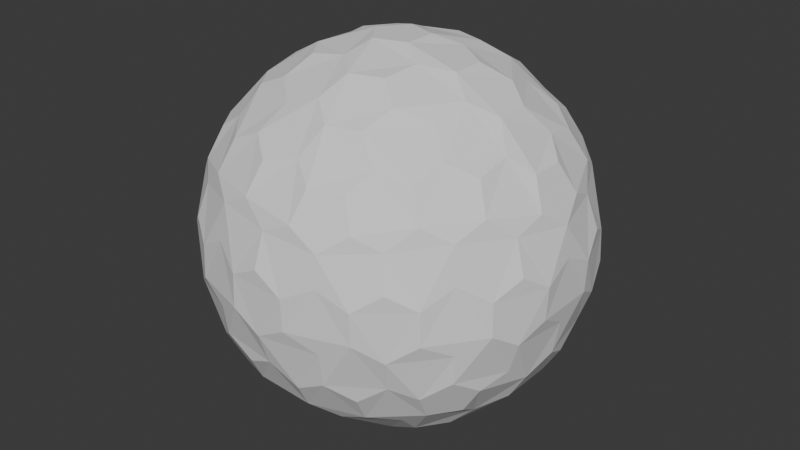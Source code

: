 # Source: esferaTeste.blend  (saved by Blender 5.0.118; exported with 4.5.12 LTS)
import bpy
from mathutils import Matrix  # noqa: F401  (used for matrix-valued properties, if any)

bpy.ops.wm.read_factory_settings(use_empty=True)
scene = bpy.context.scene
scene.name = 'Scene'

# ---- collections
col_collection = bpy.data.collections.new('Collection'); scene.collection.children.link(col_collection)

# ---- world
world_world = bpy.data.worlds.new('World'); scene.world = world_world
world_world.use_nodes = True; world_world.node_tree.nodes.clear()
_N = world_world.node_tree.nodes; _L = world_world.node_tree.links
n0 = _N.new('ShaderNodeOutputWorld'); n0.name = 'World Output'; n0.location = (200, 100)
n1 = _N.new('ShaderNodeBackground'); n1.name = 'Background'; n1.location = (-200, 100)
n1.inputs[0].default_value = (0.05088, 0.05088, 0.05088, 1.0)
_L.new(n1.outputs[0], n0.inputs[0])
n0.is_active_output = True
world_world.color = (0.05088, 0.05088, 0.05088)
world_world.sun_shadow_jitter_overblur = 0.0

# ---- meshes
me_icosphere = bpy.data.meshes.new('Icosphere')
me_icosphere.from_pydata([(0.04381, -0.1348, -0.9502), (0.6951, -0.402, -0.5275), (-0.1147, -0.08333, -0.9502), (-0.1147, 0.08333, -0.9502), (0.04381, 0.1348, -0.9502), (0.7827, -0.402, -0.3858), (-0.1404, -0.8686, -0.3858), (-0.8695, -0.1348, -0.3858), (-0.3969, 0.7853, -0.3858), (0.6242, 0.6202, -0.3858), (0.7389, -0.5368, -0.2981), (-0.2822, -0.8686, -0.2981), (-0.9133, 0.0, -0.2981), (-0.2822, 0.8686, -0.2981), (0.7389, 0.5368, -0.2981), (0.326, -0.7338, 0.5275), (-0.5971, -0.5368, 0.5275), (-0.6951, 0.402, 0.5275), (0.1675, 0.7853, 0.5275), (0.7986, 0.08333, 0.5275), (0.3776, 0.08333, 0.8755), (0.4923, 0.1667, 0.7965), (0.5319, 0.5584, 0.5668), (0.03742, 0.3848, 0.8755), (-0.006395, 0.5197, 0.7965), (-0.3667, 0.6785, 0.5668), (-0.3544, 0.1545, 0.8755), (-0.4962, 0.1545, 0.7965), (-0.7586, -0.1391, 0.5668), (-0.2565, -0.2893, 0.8755), (-0.3003, -0.4242, 0.7965), (-0.1021, -0.7644, 0.5668), (0.1959, -0.3333, 0.8755), (0.3106, -0.4167, 0.7965), (0.6955, -0.3333, 0.5668), (0.8978, 0.2893, 0.1622), (0.8467, 0.4242, 0.08762), (0.5526, 0.7645, 0.1622), (0.002253, 0.9433, 0.1622), (-0.1418, 0.9363, 0.08762), (-0.5563, 0.7618, 0.1622), (-0.8964, 0.2936, 0.1622), (-0.9343, 0.1545, 0.08762), (-0.8964, -0.2936, 0.1622), (-0.5563, -0.7618, 0.1622), (-0.4357, -0.8408, 0.08762), (0.002253, -0.9433, 0.1622), (0.5526, -0.7645, 0.1622), (0.6651, -0.6742, 0.08762), (0.8978, -0.2893, 0.1622), (0.4379, 0.8478, 0.07454), (0.4357, 0.8408, -0.08762), (0.1292, 0.8478, -0.425), (-0.671, 0.6785, 0.07454), (-0.6651, 0.6742, -0.08762), (-0.7664, 0.3848, -0.425), (-0.8526, -0.4285, 0.07454), (-0.8467, -0.4242, -0.08762), (-0.6028, -0.6099, -0.425), (0.144, -0.9433, 0.07454), (0.1418, -0.9363, -0.08762), (0.3938, -0.7618, -0.425), (0.9416, -0.1545, 0.07454), (0.9343, -0.1545, -0.08762), (0.8462, 0.1391, -0.425), (0.448, 0.4285, -0.7293), (0.3003, 0.4242, -0.7965), (-0.1106, 0.6099, -0.7293), (-0.2691, 0.5584, -0.7293), (-0.3106, 0.4167, -0.7965), (-0.6143, 0.08333, -0.7293), (-0.6143, -0.08333, -0.7293), (-0.4923, -0.1667, -0.7965), (-0.2691, -0.5584, -0.7293), (0.7586, 0.1391, -0.5668), (0.7089, 0.0, -0.634), (0.3544, -0.1545, -0.8755), (-0.1106, -0.6099, -0.7293), (0.006395, -0.5197, -0.7965), (0.448, -0.4285, -0.7293), (0.3667, -0.6785, -0.5668), (0.4706, -0.5479, -0.6079), (0.5971, -0.5368, -0.5275), (0.2191, -0.6742, -0.634), (0.1752, -0.5393, -0.7423), (0.3003, -0.4242, -0.7965), (-0.1675, -0.7853, -0.5275), (-0.05866, -0.7199, -0.6079), (0.1021, -0.7644, -0.5668), (0.3544, 0.1545, -0.8755), (0.2835, 0.0, -0.9004), (0.1418, 0.0, -0.9502), (0.4962, 0.1545, -0.7965), (0.5671, 0.0, -0.7423), (0.4962, -0.1545, -0.7965), (0.6951, 0.402, -0.5275), (0.6665, 0.2782, -0.6079), (0.5459, 0.2936, -0.7293), (-0.5319, -0.5584, -0.5668), (-0.3757, -0.6169, -0.6079), (-0.326, -0.7338, -0.5275), (-0.5735, -0.4167, -0.634), (-0.4588, -0.3333, -0.7423), (-0.3106, -0.4167, -0.7965), (-0.7986, -0.08333, -0.5275), (-0.7028, -0.1667, -0.6079), (-0.6955, -0.3333, -0.5668), (-0.6955, 0.3333, -0.5668), (-0.7028, 0.1667, -0.6079), (-0.7986, 0.08333, -0.5275), (-0.5735, 0.4167, -0.634), (-0.4588, 0.3333, -0.7423), (-0.4923, 0.1667, -0.7965), (-0.326, 0.7338, -0.5275), (-0.3757, 0.6169, -0.6079), (-0.5319, 0.5584, -0.5668), (0.1021, 0.7644, -0.5668), (-0.05866, 0.7199, -0.6079), (-0.1675, 0.7853, -0.5275), (0.2191, 0.6742, -0.634), (0.1752, 0.5393, -0.7423), (0.006395, 0.5197, -0.7965), (0.5971, 0.5368, -0.5275), (0.4706, 0.5479, -0.6079), (0.3667, 0.6785, -0.5668), (0.8964, 0.2936, -0.1622), (0.8418, 0.2782, -0.3243), (0.7827, 0.402, -0.3858), (0.9343, 0.1545, -0.08762), (0.9176, 0.0, -0.1752), (0.8841, 0.0, -0.3505), (0.9133, 0.0, 0.2981), (0.9322, 0.0, 0.1491), (0.9416, 0.1545, 0.07454), (0.5563, -0.7618, -0.1622), (0.5248, -0.7146, -0.3243), (0.6242, -0.6202, -0.3858), (0.4357, -0.8408, -0.08762), (0.2836, -0.8727, -0.1752), (0.2732, -0.8408, -0.3505), (0.2822, -0.8686, 0.2981), (0.2881, -0.8866, 0.1491), (0.4379, -0.8478, 0.07454), (-0.5526, -0.7645, -0.1622), (-0.5175, -0.7199, -0.3243), (-0.3969, -0.7853, -0.3858), (-0.6651, -0.6742, -0.08762), (-0.7423, -0.5393, -0.1752), (-0.7153, -0.5197, -0.3505), (-0.7389, -0.5368, 0.2981), (-0.7542, -0.5479, 0.1491), (-0.671, -0.6785, 0.07454), (-0.8978, 0.2893, -0.1622), (-0.8446, 0.2697, -0.3243), (-0.8695, 0.1348, -0.3858), (-0.8467, 0.4242, -0.08762), (-0.7423, 0.5393, -0.1752), (-0.7153, 0.5197, -0.3505), (-0.7389, 0.5368, 0.2981), (-0.7542, 0.5479, 0.1491), (-0.8526, 0.4285, 0.07454), (-0.002253, 0.9433, -0.1622), (-0.004506, 0.8866, -0.3243), (-0.1404, 0.8686, -0.3858), (0.1418, 0.9363, -0.08762), (0.2836, 0.8727, -0.1752), (0.2732, 0.8408, -0.3505), (0.2822, 0.8686, 0.2981), (0.2881, 0.8866, 0.1491), (0.144, 0.9433, 0.07454), (0.7664, -0.3848, 0.425), (0.8446, -0.2697, 0.3243), (0.8695, -0.1348, 0.3858), (0.7153, -0.5197, 0.3505), (0.7423, -0.5393, 0.1752), (0.8467, -0.4242, 0.08762), (0.3969, -0.7853, 0.3858), (0.5175, -0.7199, 0.3243), (0.6028, -0.6099, 0.425), (-0.1292, -0.8478, 0.425), (0.004506, -0.8866, 0.3243), (0.1404, -0.8686, 0.3858), (-0.2732, -0.8408, 0.3505), (-0.2836, -0.8727, 0.1752), (-0.1418, -0.9363, 0.08762), (-0.6242, -0.6202, 0.3858), (-0.5248, -0.7146, 0.3243), (-0.3938, -0.7618, 0.425), (-0.8462, -0.1391, 0.425), (-0.8418, -0.2782, 0.3243), (-0.7827, -0.402, 0.3858), (-0.8841, 0.0, 0.3505), (-0.9176, 0.0, 0.1752), (-0.9343, -0.1545, 0.08762), (-0.7827, 0.402, 0.3858), (-0.8418, 0.2782, 0.3243), (-0.8462, 0.1391, 0.425), (-0.3938, 0.7618, 0.425), (-0.5248, 0.7146, 0.3243), (-0.6242, 0.6202, 0.3858), (-0.2732, 0.8408, 0.3505), (-0.2836, 0.8727, 0.1752), (-0.4357, 0.8408, 0.08762), (0.1404, 0.8686, 0.3858), (0.004506, 0.8866, 0.3243), (-0.1292, 0.8478, 0.425), (0.6028, 0.6099, 0.425), (0.5175, 0.7199, 0.3243), (0.3969, 0.7853, 0.3858), (0.7153, 0.5197, 0.3505), (0.7423, 0.5393, 0.1752), (0.6651, 0.6742, 0.08762), (0.8695, 0.1348, 0.3858), (0.8446, 0.2697, 0.3243), (0.7664, 0.3848, 0.425), (0.6143, -0.08333, 0.7293), (0.7028, -0.1667, 0.6079), (0.7986, -0.08333, 0.5275), (0.4923, -0.1667, 0.7965), (0.4588, -0.3333, 0.7423), (0.5735, -0.4167, 0.634), (0.1147, -0.08333, 0.9502), (0.2294, -0.1667, 0.9004), (0.3776, -0.08333, 0.8755), (0.1106, -0.6099, 0.7293), (0.05866, -0.7199, 0.6079), (0.1675, -0.7853, 0.5275), (-0.006395, -0.5197, 0.7965), (-0.1752, -0.5393, 0.7423), (-0.2191, -0.6742, 0.634), (-0.04381, -0.1348, 0.9502), (-0.08762, -0.2697, 0.9004), (0.03742, -0.3848, 0.8755), (-0.5459, -0.2936, 0.7293), (-0.6665, -0.2782, 0.6079), (-0.6951, -0.402, 0.5275), (-0.4962, -0.1545, 0.7965), (-0.5671, 0.0, 0.7423), (-0.7089, 0.0, 0.634), (-0.1418, 0.0, 0.9502), (-0.2835, 0.0, 0.9004), (-0.3544, -0.1545, 0.8755), (-0.448, 0.4285, 0.7293), (-0.4706, 0.5479, 0.6079), (-0.5971, 0.5368, 0.5275), (-0.3003, 0.4242, 0.7965), (-0.1752, 0.5393, 0.7423), (-0.2191, 0.6742, 0.634), (-0.04381, 0.1348, 0.9502), (-0.08762, 0.2697, 0.9004), (-0.2565, 0.2893, 0.8755), (0.2691, 0.5584, 0.7293), (0.3757, 0.6169, 0.6079), (0.326, 0.7338, 0.5275), (0.3106, 0.4167, 0.7965), (0.4588, 0.3333, 0.7423), (0.5735, 0.4167, 0.634), (0.1147, 0.08333, 0.9502), (0.2294, 0.1667, 0.9004), (0.1959, 0.3333, 0.8755), (0.6143, 0.08333, 0.7293), (0.7028, 0.1667, 0.6079), (0.6955, 0.3333, 0.5668), (0.1106, 0.6099, 0.7293), (0.05866, 0.7199, 0.6079), (-0.1021, 0.7644, 0.5668), (-0.5459, 0.2936, 0.7293), (-0.6665, 0.2782, 0.6079), (-0.7586, 0.1391, 0.5668), (-0.448, -0.4285, 0.7293), (-0.4706, -0.5479, 0.6079), (-0.3667, -0.6785, 0.5668), (0.2691, -0.5584, 0.7293), (0.3757, -0.6169, 0.6079), (0.5319, -0.5584, 0.5668), (0.8526, 0.4285, -0.07454), (0.7542, 0.5479, -0.1491), (0.671, 0.6785, -0.07454), (-0.144, 0.9433, -0.07454), (-0.2881, 0.8866, -0.1491), (-0.4379, 0.8478, -0.07454), (-0.9416, 0.1545, -0.07454), (-0.9322, 0.0, -0.1491), (-0.9416, -0.1545, -0.07454), (-0.4379, -0.8478, -0.07454), (-0.2881, -0.8866, -0.1491), (-0.144, -0.9433, -0.07454), (0.671, -0.6785, -0.07454), (0.7542, -0.5479, -0.1491), (0.8526, -0.4285, -0.07454), (0.5563, 0.7618, -0.1622), (0.5248, 0.7146, -0.3243), (0.3938, 0.7618, -0.425), (-0.5526, 0.7645, -0.1622), (-0.5175, 0.7199, -0.3243), (-0.6028, 0.6099, -0.425), (-0.8978, -0.2893, -0.1622), (-0.8446, -0.2697, -0.3243), (-0.7664, -0.3848, -0.425), (-0.002253, -0.9433, -0.1622), (-0.004506, -0.8866, -0.3243), (0.1292, -0.8478, -0.425), (0.8964, -0.2936, -0.1622), (0.8418, -0.2782, -0.3243), (0.8462, -0.1391, -0.425), (0.2565, 0.2893, -0.8755), (0.08762, 0.2697, -0.9004), (-0.03742, 0.3848, -0.8755), (-0.1959, 0.3333, -0.8755), (-0.2294, 0.1667, -0.9004), (-0.3776, 0.08333, -0.8755), (-0.3776, -0.08333, -0.8755), (-0.2294, -0.1667, -0.9004), (-0.1959, -0.3333, -0.8755), (0.7586, -0.1391, -0.5668), (0.6665, -0.2782, -0.6079), (0.5459, -0.2936, -0.7293), (-0.03742, -0.3848, -0.8755), (0.08762, -0.2697, -0.9004), (0.2565, -0.2893, -0.8755)], [], [(0, 2, 3, 4, 91), (1, 5, 10, 136, 82), (6, 11, 145, 100, 86), (7, 12, 154, 109, 104), (8, 13, 163, 118, 113), (9, 14, 127, 95, 122), (15, 226, 181, 140, 176), (16, 235, 190, 149, 185), (17, 244, 199, 158, 194), (18, 253, 208, 167, 203), (19, 217, 172, 131, 212), (221, 257, 248, 239, 230), (73, 103, 313, 317, 78, 77), (76, 94, 316, 79, 85, 319), (61, 139, 301, 88, 83, 80), (64, 130, 304, 314, 75, 74), (65, 97, 92, 89, 305, 66), (70, 112, 310, 311, 72, 71), (58, 148, 298, 106, 101, 98), (67, 121, 307, 308, 69, 68), (55, 157, 295, 115, 110, 107), (52, 166, 292, 124, 119, 116), (49, 175, 289, 302, 63, 62), (35, 133, 128, 125, 275, 36), (46, 184, 286, 299, 60, 59), (47, 142, 137, 134, 287, 48), (43, 193, 283, 296, 57, 56), (44, 151, 146, 143, 284, 45), (40, 202, 280, 293, 54, 53), (41, 160, 155, 152, 281, 42), (37, 211, 277, 290, 51, 50), (38, 169, 164, 161, 278, 39), (34, 220, 274, 178, 173, 170), (31, 229, 271, 187, 182, 179), (28, 238, 268, 196, 191, 188), (25, 247, 265, 205, 200, 197), (22, 256, 262, 214, 209, 206), (32, 232, 227, 224, 272, 33), (20, 223, 218, 215, 260, 21), (29, 241, 236, 233, 269, 30), (26, 250, 245, 242, 266, 27), (23, 259, 254, 251, 263, 24), (0, 318, 317, 313, 312, 2), (1, 82, 81, 79, 316, 315), (6, 86, 87, 88, 301, 300), (1, 315, 314, 304, 303, 5), (65, 123, 122, 95, 96, 97), (2, 312, 311, 310, 309, 3), (7, 104, 105, 106, 298, 297), (3, 309, 308, 307, 306, 4), (8, 113, 114, 115, 295, 294), (9, 122, 123, 124, 292, 291), (5, 303, 302, 289, 288, 10), (35, 213, 212, 131, 132, 133), (6, 300, 299, 286, 285, 11), (47, 177, 176, 140, 141, 142), (7, 297, 296, 283, 282, 12), (44, 186, 185, 149, 150, 151), (8, 294, 293, 280, 279, 13), (41, 195, 194, 158, 159, 160), (9, 291, 290, 277, 276, 14), (38, 204, 203, 167, 168, 169), (15, 176, 177, 178, 274, 273), (16, 185, 186, 187, 271, 270), (17, 194, 195, 196, 268, 267), (18, 203, 204, 205, 265, 264), (19, 212, 213, 214, 262, 261), (15, 273, 272, 224, 225, 226), (20, 258, 257, 221, 222, 223), (16, 270, 269, 233, 234, 235), (17, 267, 266, 242, 243, 244), (18, 264, 263, 251, 252, 253), (73, 77, 87, 86, 100, 99), (0, 91, 90, 76, 319, 318), (61, 80, 81, 82, 136, 135), (64, 74, 96, 95, 127, 126), (4, 306, 305, 89, 90, 91), (70, 71, 105, 104, 109, 108), (58, 98, 99, 100, 145, 144), (67, 68, 114, 113, 118, 117), (55, 107, 108, 109, 154, 153), (52, 116, 117, 118, 163, 162), (49, 62, 132, 131, 172, 171), (14, 276, 275, 125, 126, 127), (46, 59, 141, 140, 181, 180), (10, 288, 287, 134, 135, 136), (43, 56, 150, 149, 190, 189), (11, 285, 284, 143, 144, 145), (40, 53, 159, 158, 199, 198), (12, 282, 281, 152, 153, 154), (37, 50, 168, 167, 208, 207), (13, 279, 278, 161, 162, 163), (34, 170, 171, 172, 217, 216), (31, 179, 180, 181, 226, 225), (28, 188, 189, 190, 235, 234), (25, 197, 198, 199, 244, 243), (22, 206, 207, 208, 253, 252), (32, 222, 221, 230, 231, 232), (19, 261, 260, 215, 216, 217), (29, 231, 230, 239, 240, 241), (26, 240, 239, 248, 249, 250), (23, 249, 248, 257, 258, 259), (20, 21, 255, 254, 259, 258), (21, 260, 261, 262, 256, 255), (22, 252, 251, 254, 255, 256), (23, 24, 246, 245, 250, 249), (24, 263, 264, 265, 247, 246), (25, 243, 242, 245, 246, 247), (26, 27, 237, 236, 241, 240), (27, 266, 267, 268, 238, 237), (28, 234, 233, 236, 237, 238), (29, 30, 228, 227, 232, 231), (30, 269, 270, 271, 229, 228), (31, 225, 224, 227, 228, 229), (32, 33, 219, 218, 223, 222), (33, 272, 273, 274, 220, 219), (34, 216, 215, 218, 219, 220), (35, 36, 210, 209, 214, 213), (36, 275, 276, 277, 211, 210), (37, 207, 206, 209, 210, 211), (38, 39, 201, 200, 205, 204), (39, 278, 279, 280, 202, 201), (40, 198, 197, 200, 201, 202), (41, 42, 192, 191, 196, 195), (42, 281, 282, 283, 193, 192), (43, 189, 188, 191, 192, 193), (44, 45, 183, 182, 187, 186), (45, 284, 285, 286, 184, 183), (46, 180, 179, 182, 183, 184), (47, 48, 174, 173, 178, 177), (48, 287, 288, 289, 175, 174), (49, 171, 170, 173, 174, 175), (50, 51, 165, 164, 169, 168), (51, 290, 291, 292, 166, 165), (52, 162, 161, 164, 165, 166), (53, 54, 156, 155, 160, 159), (54, 293, 294, 295, 157, 156), (55, 153, 152, 155, 156, 157), (56, 57, 147, 146, 151, 150), (57, 296, 297, 298, 148, 147), (58, 144, 143, 146, 147, 148), (59, 60, 138, 137, 142, 141), (60, 299, 300, 301, 139, 138), (61, 135, 134, 137, 138, 139), (62, 63, 129, 128, 133, 132), (63, 302, 303, 304, 130, 129), (64, 126, 125, 128, 129, 130), (65, 66, 120, 119, 124, 123), (66, 305, 306, 307, 121, 120), (67, 117, 116, 119, 120, 121), (68, 69, 111, 110, 115, 114), (69, 308, 309, 310, 112, 111), (70, 108, 107, 110, 111, 112), (71, 72, 102, 101, 106, 105), (72, 311, 312, 313, 103, 102), (73, 99, 98, 101, 102, 103), (74, 75, 93, 92, 97, 96), (75, 314, 315, 316, 94, 93), (76, 90, 89, 92, 93, 94), (77, 78, 84, 83, 88, 87), (78, 317, 318, 319, 85, 84), (79, 81, 80, 83, 84, 85)])
_uv = me_icosphere.uv_layers.new(name='UVMap')
_uv.uv.foreach_set('vector', [0.1818, 0.0, 0.9091, 0.0, 0.7273, 0.0, 0.5455, 0.0, 0.3636, 0.0, 0.2727, 0.1575, 0.2727, 0.1575, 0.2727, 0.1575, 0.2727, 0.1575, 0.2727, 0.1575, 0.09091, 0.1575, 0.09091, 0.1575, 1.0, 0.1575, 1.0, 0.1575, 0.09091, 0.1575, 0.8182, 0.1575, 0.8182, 0.1575, 0.8182, 0.1575, 0.8182, 0.1575, 0.8182, 0.1575, 0.6364, 0.1575, 0.6364, 0.1575, 0.6364, 0.1575, 0.6364, 0.1575, 0.6364, 0.1575, 0.4545, 0.1575, 0.4545, 0.1575, 0.4545, 0.1575, 0.4545, 0.1575, 0.4545, 0.1575, 0.1818, 0.3149, 0.1818, 0.3149, 0.1818, 0.3149, 0.1818, 0.3149, 0.1818, 0.3149, 0.0, 0.3149, 0.9091, 0.3149, 0.9091, 0.3149, 0.9091, 0.3149, 0.0, 0.3149, 0.7273, 0.3149, 0.7273, 0.3149, 0.7273, 0.3149, 0.7273, 0.3149, 0.7273, 0.3149, 0.5455, 0.3149, 0.5455, 0.3149, 0.5455, 0.3149, 0.5455, 0.3149, 0.5455, 0.3149, 0.3636, 0.3149, 0.3636, 0.3149, 0.3636, 0.3149, 0.3636, 0.3149, 0.3636, 0.3149, 0.2727, 0.4724, 0.4545, 0.4724, 0.6364, 0.4724, 0.8182, 0.4724, 0.09091, 0.4724, 0.9545, 0.07873, 0.9545, 0.07873, 0.9545, 0.07873, 0.1364, 0.07873, 0.1364, 0.07873, 0.1364, 0.07873, 0.3182, 0.07873, 0.3182, 0.07873, 0.3182, 0.07873, 0.2273, 0.07873, 0.2273, 0.07873, 0.2273, 0.07873, 0.1818, 0.1575, 0.1818, 0.1575, 0.1818, 0.1575, 0.1818, 0.1575, 0.1818, 0.1575, 0.1818, 0.1575, 0.3636, 0.1575, 0.3636, 0.1575, 0.3636, 0.1575, 0.3636, 0.1575, 0.3636, 0.1575, 0.3636, 0.1575, 0.5, 0.07873, 0.4091, 0.07873, 0.4091, 0.07873, 0.4091, 0.07873, 0.5, 0.07873, 0.5, 0.07873, 0.7727, 0.07873, 0.7727, 0.07873, 0.7727, 0.07873, 0.8636, 0.07873, 0.8636, 0.07873, 0.8636, 0.07873, 0.9091, 0.1575, 0.9091, 0.1575, 0.9091, 0.1575, 0.9091, 0.1575, 0.9091, 0.1575, 0.9091, 0.1575, 0.5909, 0.07873, 0.5909, 0.07873, 0.5909, 0.07873, 0.6818, 0.07873, 0.6818, 0.07873, 0.6818, 0.07873, 0.7273, 0.1575, 0.7273, 0.1575, 0.7273, 0.1575, 0.7273, 0.1575, 0.7273, 0.1575, 0.7273, 0.1575, 0.5455, 0.1575, 0.5455, 0.1575, 0.5455, 0.1575, 0.5455, 0.1575, 0.5455, 0.1575, 0.5455, 0.1575, 0.3182, 0.2362, 0.3182, 0.2362, 0.3182, 0.2362, 0.3182, 0.2362, 0.3182, 0.2362, 0.3182, 0.2362, 0.4091, 0.2362, 0.4091, 0.2362, 0.4091, 0.2362, 0.4091, 0.2362, 0.4091, 0.2362, 0.4091, 0.2362, 0.1364, 0.2362, 0.1364, 0.2362, 0.1364, 0.2362, 0.1364, 0.2362, 0.1364, 0.2362, 0.1364, 0.2362, 0.2273, 0.2362, 0.2273, 0.2362, 0.2273, 0.2362, 0.2273, 0.2362, 0.2273, 0.2362, 0.2273, 0.2362, 0.8636, 0.2362, 0.8636, 0.2362, 0.8636, 0.2362, 0.8636, 0.2362, 0.8636, 0.2362, 0.8636, 0.2362, 0.04546, 0.2362, 0.9545, 0.2362, 0.9545, 0.2362, 0.9545, 0.2362, 0.04546, 0.2362, 0.04546, 0.2362, 0.6818, 0.2362, 0.6818, 0.2362, 0.6818, 0.2362, 0.6818, 0.2362, 0.6818, 0.2362, 0.6818, 0.2362, 0.7727, 0.2362, 0.7727, 0.2362, 0.7727, 0.2362, 0.7727, 0.2362, 0.7727, 0.2362, 0.7727, 0.2362, 0.5, 0.2362, 0.5, 0.2362, 0.5, 0.2362, 0.5, 0.2362, 0.5, 0.2362, 0.5, 0.2362, 0.5909, 0.2362, 0.5909, 0.2362, 0.5909, 0.2362, 0.5909, 0.2362, 0.5909, 0.2362, 0.5909, 0.2362, 0.2727, 0.3149, 0.2727, 0.3149, 0.2727, 0.3149, 0.2727, 0.3149, 0.2727, 0.3149, 0.2727, 0.3149, 0.09091, 0.3149, 0.09091, 0.3149, 0.09091, 0.3149, 0.09091, 0.3149, 0.09091, 0.3149, 0.09091, 0.3149, 0.8182, 0.3149, 0.8182, 0.3149, 0.8182, 0.3149, 0.8182, 0.3149, 0.8182, 0.3149, 0.8182, 0.3149, 0.6364, 0.3149, 0.6364, 0.3149, 0.6364, 0.3149, 0.6364, 0.3149, 0.6364, 0.3149, 0.6364, 0.3149, 0.4545, 0.3149, 0.4545, 0.3149, 0.4545, 0.3149, 0.4545, 0.3149, 0.4545, 0.3149, 0.4545, 0.3149, 0.2273, 0.3937, 0.1364, 0.3937, 0.1364, 0.3937, 0.1364, 0.3937, 0.2273, 0.3937, 0.2273, 0.3937, 0.4091, 0.3937, 0.3182, 0.3937, 0.3182, 0.3937, 0.3182, 0.3937, 0.4091, 0.3937, 0.4091, 0.3937, 0.04546, 0.3937, 0.8636, 0.3937, 0.8636, 0.3937, 0.8636, 0.3937, 0.04546, 0.3937, 0.04546, 0.3937, 0.7727, 0.3937, 0.6818, 0.3937, 0.6818, 0.3937, 0.6818, 0.3937, 0.7727, 0.3937, 0.7727, 0.3937, 0.5909, 0.3937, 0.5, 0.3937, 0.5, 0.3937, 0.5, 0.3937, 0.5909, 0.3937, 0.5909, 0.3937, 0.1591, 0.03937, 0.1591, 0.03937, 0.1591, 0.03937, 0.9318, 0.03937, 0.9318, 0.03937, 0.9318, 0.03937, 0.2955, 0.1181, 0.25, 0.1181, 0.25, 0.1181, 0.25, 0.1181, 0.2955, 0.1181, 0.2955, 0.1181, 0.1364, 0.1575, 0.1364, 0.1575, 0.1364, 0.1575, 0.1364, 0.1575, 0.1364, 0.1575, 0.1364, 0.1575, 0.3182, 0.1575, 0.3182, 0.1575, 0.3182, 0.1575, 0.3182, 0.1575, 0.3182, 0.1575, 0.3182, 0.1575, 0.4773, 0.1181, 0.4773, 0.1181, 0.4773, 0.1181, 0.4318, 0.1181, 0.4318, 0.1181, 0.4318, 0.1181, 0.8864, 0.03937, 0.8864, 0.03937, 0.8864, 0.03937, 0.75, 0.03937, 0.75, 0.03937, 0.75, 0.03937, 0.8636, 0.1575, 0.8636, 0.1575, 0.8636, 0.1575, 0.8636, 0.1575, 0.8636, 0.1575, 0.8636, 0.1575, 0.7045, 0.03937, 0.7045, 0.03937, 0.7045, 0.03937, 0.5682, 0.03937, 0.5682, 0.03937, 0.5682, 0.03937, 0.6818, 0.1575, 0.6818, 0.1575, 0.6818, 0.1575, 0.6818, 0.1575, 0.6818, 0.1575, 0.6818, 0.1575, 0.5, 0.1575, 0.5, 0.1575, 0.5, 0.1575, 0.5, 0.1575, 0.5, 0.1575, 0.5, 0.1575, 0.2955, 0.1968, 0.2955, 0.1968, 0.2955, 0.1968, 0.2955, 0.1968, 0.2955, 0.1968, 0.2955, 0.1968, 0.3864, 0.2756, 0.3864, 0.2756, 0.3864, 0.2756, 0.3864, 0.2756, 0.3864, 0.2756, 0.3864, 0.2756, 0.1136, 0.1968, 0.1136, 0.1968, 0.1136, 0.1968, 0.1136, 0.1968, 0.1136, 0.1968, 0.1136, 0.1968, 0.2045, 0.2756, 0.2045, 0.2756, 0.2045, 0.2756, 0.2045, 0.2756, 0.2045, 0.2756, 0.2045, 0.2756, 0.8409, 0.1968, 0.8409, 0.1968, 0.8409, 0.1968, 0.8409, 0.1968, 0.8409, 0.1968, 0.8409, 0.1968, 0.02273, 0.2756, 0.02273, 0.2756, 0.02273, 0.2756, 0.9318, 0.2756, 0.9318, 0.2756, 0.9318, 0.2756, 0.6591, 0.1968, 0.6591, 0.1968, 0.6591, 0.1968, 0.6591, 0.1968, 0.6591, 0.1968, 0.6591, 0.1968, 0.75, 0.2756, 0.75, 0.2756, 0.75, 0.2756, 0.75, 0.2756, 0.75, 0.2756, 0.75, 0.2756, 0.4773, 0.1968, 0.4773, 0.1968, 0.4773, 0.1968, 0.4773, 0.1968, 0.4773, 0.1968, 0.4773, 0.1968, 0.5682, 0.2756, 0.5682, 0.2756, 0.5682, 0.2756, 0.5682, 0.2756, 0.5682, 0.2756, 0.5682, 0.2756, 0.2273, 0.3149, 0.2273, 0.3149, 0.2273, 0.3149, 0.2273, 0.3149, 0.2273, 0.3149, 0.2273, 0.3149, 0.04545, 0.3149, 0.04545, 0.3149, 0.04545, 0.3149, 0.04545, 0.3149, 0.04545, 0.3149, 0.04545, 0.3149, 0.7727, 0.3149, 0.7727, 0.3149, 0.7727, 0.3149, 0.7727, 0.3149, 0.7727, 0.3149, 0.7727, 0.3149, 0.5909, 0.3149, 0.5909, 0.3149, 0.5909, 0.3149, 0.5909, 0.3149, 0.5909, 0.3149, 0.5909, 0.3149, 0.4091, 0.3149, 0.4091, 0.3149, 0.4091, 0.3149, 0.4091, 0.3149, 0.4091, 0.3149, 0.4091, 0.3149, 0.2045, 0.3543, 0.2045, 0.3543, 0.2045, 0.3543, 0.1591, 0.3543, 0.1591, 0.3543, 0.1591, 0.3543, 0.4318, 0.433, 0.4318, 0.433, 0.4318, 0.433, 0.2955, 0.433, 0.2955, 0.433, 0.2955, 0.433, 0.02273, 0.3543, 0.02273, 0.3543, 0.02273, 0.3543, 0.8864, 0.3543, 0.8864, 0.3543, 0.8864, 0.3543, 0.75, 0.3543, 0.75, 0.3543, 0.75, 0.3543, 0.7045, 0.3543, 0.7045, 0.3543, 0.7045, 0.3543, 0.5682, 0.3543, 0.5682, 0.3543, 0.5682, 0.3543, 0.5227, 0.3543, 0.5227, 0.3543, 0.5227, 0.3543, 0.9773, 0.1181, 0.1136, 0.1181, 0.1136, 0.1181, 0.1136, 0.1181, 0.9773, 0.1181, 0.9773, 0.1181, 0.2045, 0.03937, 0.3409, 0.03937, 0.3409, 0.03937, 0.3409, 0.03937, 0.2045, 0.03937, 0.2045, 0.03937, 0.2273, 0.1575, 0.2273, 0.1575, 0.2273, 0.1575, 0.2273, 0.1575, 0.2273, 0.1575, 0.2273, 0.1575, 0.4091, 0.1575, 0.4091, 0.1575, 0.4091, 0.1575, 0.4091, 0.1575, 0.4091, 0.1575, 0.4091, 0.1575, 0.5227, 0.03937, 0.5227, 0.03937, 0.5227, 0.03937, 0.3864, 0.03937, 0.3864, 0.03937, 0.3864, 0.03937, 0.7955, 0.1181, 0.8409, 0.1181, 0.8409, 0.1181, 0.8409, 0.1181, 0.7955, 0.1181, 0.7955, 0.1181, 0.9545, 0.1575, 0.9545, 0.1575, 0.9545, 0.1575, 0.9545, 0.1575, 0.9545, 0.1575, 0.9545, 0.1575, 0.6136, 0.1181, 0.6591, 0.1181, 0.6591, 0.1181, 0.6591, 0.1181, 0.6136, 0.1181, 0.6136, 0.1181, 0.7727, 0.1575, 0.7727, 0.1575, 0.7727, 0.1575, 0.7727, 0.1575, 0.7727, 0.1575, 0.7727, 0.1575, 0.5909, 0.1575, 0.5909, 0.1575, 0.5909, 0.1575, 0.5909, 0.1575, 0.5909, 0.1575, 0.5909, 0.1575, 0.3409, 0.2756, 0.3409, 0.2756, 0.3409, 0.2756, 0.3409, 0.2756, 0.3409, 0.2756, 0.3409, 0.2756, 0.4318, 0.1968, 0.4318, 0.1968, 0.4318, 0.1968, 0.4318, 0.1968, 0.4318, 0.1968, 0.4318, 0.1968, 0.1591, 0.2756, 0.1591, 0.2756, 0.1591, 0.2756, 0.1591, 0.2756, 0.1591, 0.2756, 0.1591, 0.2756, 0.25, 0.1968, 0.25, 0.1968, 0.25, 0.1968, 0.25, 0.1968, 0.25, 0.1968, 0.25, 0.1968, 0.8864, 0.2756, 0.8864, 0.2756, 0.8864, 0.2756, 0.8864, 0.2756, 0.8864, 0.2756, 0.8864, 0.2756, 0.06818, 0.1968, 0.06818, 0.1968, 0.06818, 0.1968, 0.9773, 0.1968, 0.9773, 0.1968, 0.9773, 0.1968, 0.7045, 0.2756, 0.7045, 0.2756, 0.7045, 0.2756, 0.7045, 0.2756, 0.7045, 0.2756, 0.7045, 0.2756, 0.7955, 0.1968, 0.7955, 0.1968, 0.7955, 0.1968, 0.7955, 0.1968, 0.7955, 0.1968, 0.7955, 0.1968, 0.5227, 0.2756, 0.5227, 0.2756, 0.5227, 0.2756, 0.5227, 0.2756, 0.5227, 0.2756, 0.5227, 0.2756, 0.6136, 0.1968, 0.6136, 0.1968, 0.6136, 0.1968, 0.6136, 0.1968, 0.6136, 0.1968, 0.6136, 0.1968, 0.3182, 0.3149, 0.3182, 0.3149, 0.3182, 0.3149, 0.3182, 0.3149, 0.3182, 0.3149, 0.3182, 0.3149, 0.1364, 0.3149, 0.1364, 0.3149, 0.1364, 0.3149, 0.1364, 0.3149, 0.1364, 0.3149, 0.1364, 0.3149, 0.8636, 0.3149, 0.8636, 0.3149, 0.8636, 0.3149, 0.8636, 0.3149, 0.8636, 0.3149, 0.8636, 0.3149, 0.6818, 0.3149, 0.6818, 0.3149, 0.6818, 0.3149, 0.6818, 0.3149, 0.6818, 0.3149, 0.6818, 0.3149, 0.5, 0.3149, 0.5, 0.3149, 0.5, 0.3149, 0.5, 0.3149, 0.5, 0.3149, 0.5, 0.3149, 0.25, 0.433, 0.25, 0.433, 0.25, 0.433, 0.1136, 0.433, 0.1136, 0.433, 0.1136, 0.433, 0.3864, 0.3543, 0.3864, 0.3543, 0.3864, 0.3543, 0.3409, 0.3543, 0.3409, 0.3543, 0.3409, 0.3543, 0.06818, 0.433, 0.06818, 0.433, 0.06818, 0.433, 0.8409, 0.433, 0.8409, 0.433, 0.8409, 0.433, 0.7955, 0.433, 0.7955, 0.433, 0.7955, 0.433, 0.6591, 0.433, 0.6591, 0.433, 0.6591, 0.433, 0.6136, 0.433, 0.6136, 0.433, 0.6136, 0.433, 0.4773, 0.433, 0.4773, 0.433, 0.4773, 0.433, 0.4545, 0.3937, 0.4545, 0.3937, 0.4545, 0.3937, 0.4545, 0.3937, 0.4545, 0.3937, 0.4545, 0.3937, 0.4318, 0.3543, 0.4318, 0.3543, 0.4318, 0.3543, 0.4318, 0.3543, 0.4318, 0.3543, 0.4318, 0.3543, 0.4773, 0.3543, 0.4773, 0.3543, 0.4773, 0.3543, 0.4773, 0.3543, 0.4773, 0.3543, 0.4773, 0.3543, 0.6364, 0.3937, 0.6364, 0.3937, 0.6364, 0.3937, 0.6364, 0.3937, 0.6364, 0.3937, 0.6364, 0.3937, 0.6136, 0.3543, 0.6136, 0.3543, 0.6136, 0.3543, 0.6136, 0.3543, 0.6136, 0.3543, 0.6136, 0.3543, 0.6591, 0.3543, 0.6591, 0.3543, 0.6591, 0.3543, 0.6591, 0.3543, 0.6591, 0.3543, 0.6591, 0.3543, 0.8182, 0.3937, 0.8182, 0.3937, 0.8182, 0.3937, 0.8182, 0.3937, 0.8182, 0.3937, 0.8182, 0.3937, 0.7955, 0.3543, 0.7955, 0.3543, 0.7955, 0.3543, 0.7955, 0.3543, 0.7955, 0.3543, 0.7955, 0.3543, 0.8409, 0.3543, 0.8409, 0.3543, 0.8409, 0.3543, 0.8409, 0.3543, 0.8409, 0.3543, 0.8409, 0.3543, 0.09091, 0.3937, 0.09091, 0.3937, 0.09091, 0.3937, 0.09091, 0.3937, 0.09091, 0.3937, 0.09091, 0.3937, 0.06818, 0.3543, 0.06818, 0.3543, 0.06818, 0.3543, 0.06818, 0.3543, 0.06818, 0.3543, 0.06818, 0.3543, 0.1136, 0.3543, 0.1136, 0.3543, 0.1136, 0.3543, 0.1136, 0.3543, 0.1136, 0.3543, 0.1136, 0.3543, 0.2727, 0.3937, 0.2727, 0.3937, 0.2727, 0.3937, 0.2727, 0.3937, 0.2727, 0.3937, 0.2727, 0.3937, 0.25, 0.3543, 0.25, 0.3543, 0.25, 0.3543, 0.25, 0.3543, 0.25, 0.3543, 0.25, 0.3543, 0.2955, 0.3543, 0.2955, 0.3543, 0.2955, 0.3543, 0.2955, 0.3543, 0.2955, 0.3543, 0.2955, 0.3543, 0.4318, 0.2756, 0.4318, 0.2756, 0.4318, 0.2756, 0.4318, 0.2756, 0.4318, 0.2756, 0.4318, 0.2756, 0.4545, 0.2362, 0.4545, 0.2362, 0.4545, 0.2362, 0.4545, 0.2362, 0.4545, 0.2362, 0.4545, 0.2362, 0.4773, 0.2756, 0.4773, 0.2756, 0.4773, 0.2756, 0.4773, 0.2756, 0.4773, 0.2756, 0.4773, 0.2756, 0.6136, 0.2756, 0.6136, 0.2756, 0.6136, 0.2756, 0.6136, 0.2756, 0.6136, 0.2756, 0.6136, 0.2756, 0.6364, 0.2362, 0.6364, 0.2362, 0.6364, 0.2362, 0.6364, 0.2362, 0.6364, 0.2362, 0.6364, 0.2362, 0.6591, 0.2756, 0.6591, 0.2756, 0.6591, 0.2756, 0.6591, 0.2756, 0.6591, 0.2756, 0.6591, 0.2756, 0.7955, 0.2756, 0.7955, 0.2756, 0.7955, 0.2756, 0.7955, 0.2756, 0.7955, 0.2756, 0.7955, 0.2756, 0.8182, 0.2362, 0.8182, 0.2362, 0.8182, 0.2362, 0.8182, 0.2362, 0.8182, 0.2362, 0.8182, 0.2362, 0.8409, 0.2756, 0.8409, 0.2756, 0.8409, 0.2756, 0.8409, 0.2756, 0.8409, 0.2756, 0.8409, 0.2756, 0.06818, 0.2756, 0.06818, 0.2756, 0.06818, 0.2756, 0.06818, 0.2756, 0.06818, 0.2756, 0.06818, 0.2756, 0.09091, 0.2362, 0.09091, 0.2362, 0.09091, 0.2362, 0.09091, 0.2362, 0.09091, 0.2362, 0.09091, 0.2362, 0.1136, 0.2756, 0.1136, 0.2756, 0.1136, 0.2756, 0.1136, 0.2756, 0.1136, 0.2756, 0.1136, 0.2756, 0.25, 0.2756, 0.25, 0.2756, 0.25, 0.2756, 0.25, 0.2756, 0.25, 0.2756, 0.25, 0.2756, 0.2727, 0.2362, 0.2727, 0.2362, 0.2727, 0.2362, 0.2727, 0.2362, 0.2727, 0.2362, 0.2727, 0.2362, 0.2955, 0.2756, 0.2955, 0.2756, 0.2955, 0.2756, 0.2955, 0.2756, 0.2955, 0.2756, 0.2955, 0.2756, 0.5455, 0.2362, 0.5455, 0.2362, 0.5455, 0.2362, 0.5455, 0.2362, 0.5455, 0.2362, 0.5455, 0.2362, 0.5227, 0.1968, 0.5227, 0.1968, 0.5227, 0.1968, 0.5227, 0.1968, 0.5227, 0.1968, 0.5227, 0.1968, 0.5682, 0.1968, 0.5682, 0.1968, 0.5682, 0.1968, 0.5682, 0.1968, 0.5682, 0.1968, 0.5682, 0.1968, 0.7273, 0.2362, 0.7273, 0.2362, 0.7273, 0.2362, 0.7273, 0.2362, 0.7273, 0.2362, 0.7273, 0.2362, 0.7045, 0.1968, 0.7045, 0.1968, 0.7045, 0.1968, 0.7045, 0.1968, 0.7045, 0.1968, 0.7045, 0.1968, 0.75, 0.1968, 0.75, 0.1968, 0.75, 0.1968, 0.75, 0.1968, 0.75, 0.1968, 0.75, 0.1968, 0.9091, 0.2362, 0.9091, 0.2362, 0.9091, 0.2362, 0.9091, 0.2362, 0.9091, 0.2362, 0.9091, 0.2362, 0.8864, 0.1968, 0.8864, 0.1968, 0.8864, 0.1968, 0.8864, 0.1968, 0.8864, 0.1968, 0.8864, 0.1968, 0.9318, 0.1968, 0.9318, 0.1968, 0.9318, 0.1968, 0.9318, 0.1968, 0.9318, 0.1968, 0.9318, 0.1968, 0.1818, 0.2362, 0.1818, 0.2362, 0.1818, 0.2362, 0.1818, 0.2362, 0.1818, 0.2362, 0.1818, 0.2362, 0.1591, 0.1968, 0.1591, 0.1968, 0.1591, 0.1968, 0.1591, 0.1968, 0.1591, 0.1968, 0.1591, 0.1968, 0.2045, 0.1968, 0.2045, 0.1968, 0.2045, 0.1968, 0.2045, 0.1968, 0.2045, 0.1968, 0.2045, 0.1968, 0.3636, 0.2362, 0.3636, 0.2362, 0.3636, 0.2362, 0.3636, 0.2362, 0.3636, 0.2362, 0.3636, 0.2362, 0.3409, 0.1968, 0.3409, 0.1968, 0.3409, 0.1968, 0.3409, 0.1968, 0.3409, 0.1968, 0.3409, 0.1968, 0.3864, 0.1968, 0.3864, 0.1968, 0.3864, 0.1968, 0.3864, 0.1968, 0.3864, 0.1968, 0.3864, 0.1968, 0.5227, 0.1181, 0.5227, 0.1181, 0.5227, 0.1181, 0.5227, 0.1181, 0.5227, 0.1181, 0.5227, 0.1181, 0.5455, 0.07873, 0.5455, 0.07873, 0.5455, 0.07873, 0.5455, 0.07873, 0.5455, 0.07873, 0.5455, 0.07873, 0.5682, 0.1181, 0.5682, 0.1181, 0.5682, 0.1181, 0.5682, 0.1181, 0.5682, 0.1181, 0.5682, 0.1181, 0.7045, 0.1181, 0.7045, 0.1181, 0.7045, 0.1181, 0.7045, 0.1181, 0.7045, 0.1181, 0.7045, 0.1181, 0.7273, 0.07873, 0.7273, 0.07873, 0.7273, 0.07873, 0.7273, 0.07873, 0.7273, 0.07873, 0.7273, 0.07873, 0.75, 0.1181, 0.75, 0.1181, 0.75, 0.1181, 0.75, 0.1181, 0.75, 0.1181, 0.75, 0.1181, 0.8864, 0.1181, 0.8864, 0.1181, 0.8864, 0.1181, 0.8864, 0.1181, 0.8864, 0.1181, 0.8864, 0.1181, 0.9091, 0.07873, 0.9091, 0.07873, 0.9091, 0.07873, 0.9091, 0.07873, 0.9091, 0.07873, 0.9091, 0.07873, 0.9318, 0.1181, 0.9318, 0.1181, 0.9318, 0.1181, 0.9318, 0.1181, 0.9318, 0.1181, 0.9318, 0.1181, 0.3864, 0.1181, 0.3864, 0.1181, 0.3864, 0.1181, 0.3864, 0.1181, 0.3864, 0.1181, 0.3864, 0.1181, 0.3409, 0.1181, 0.3409, 0.1181, 0.3409, 0.1181, 0.3409, 0.1181, 0.3409, 0.1181, 0.3409, 0.1181, 0.3636, 0.07873, 0.3636, 0.07873, 0.3636, 0.07873, 0.3636, 0.07873, 0.3636, 0.07873, 0.3636, 0.07873, 0.1591, 0.1181, 0.1591, 0.1181, 0.1591, 0.1181, 0.1591, 0.1181, 0.1591, 0.1181, 0.1591, 0.1181, 0.1818, 0.07873, 0.1818, 0.07873, 0.1818, 0.07873, 0.1818, 0.07873, 0.1818, 0.07873, 0.1818, 0.07873, 0.2045, 0.1181, 0.2045, 0.1181, 0.2045, 0.1181, 0.2045, 0.1181, 0.2045, 0.1181, 0.2045, 0.1181])
me_icosphere.update()

# ---- objects
ob_icosphere = bpy.data.objects.new('Icosphere', me_icosphere)

# ---- transforms, parenting, visibility, modifiers, constraints
ob_icosphere.location = (0.0, 0.0, 0.0)

# ---- collection membership
col_collection.objects.link(ob_icosphere)

# ---- scene / render settings (as saved in the file)
scene.frame_start = 1; scene.frame_end = 250; scene.frame_set(1)
scene.render.engine = 'BLENDER_EEVEE_NEXT'
scene.render.bake_bias = 0.0
scene.render.bake_samples = 0
scene.cycles.sampling_pattern = 'TABULATED_SOBOL'
scene.eevee.use_volume_custom_range = False
bpy.context.view_layer.update()

# ---- added for rendering (the .blend has no active camera and no usable light): camera, sun
cam_auto = bpy.data.cameras.new('AutoCamera')
cam_auto.lens = 50.0
cam_auto.sensor_width = 36.0
cam_auto.clip_end = 1000.0
ob_auto_camera = bpy.data.objects.new('AutoCamera', cam_auto)
scene.collection.objects.link(ob_auto_camera)
ob_auto_camera.location = (3.02894, -3.63473, 2.42315)
ob_auto_camera.rotation_euler = (1.09748, -7.21219e-08, 0.694738)
scene.camera = ob_auto_camera
light_auto_sun = bpy.data.lights.new('AutoSun', 'SUN')
light_auto_sun.energy = 3.0
light_auto_sun.angle = 0.0523599
ob_auto_sun = bpy.data.objects.new('AutoSun', light_auto_sun)
scene.collection.objects.link(ob_auto_sun)
ob_auto_sun.rotation_euler = (0.872665, 0.174533, 0.523599)
bpy.context.view_layer.update()
